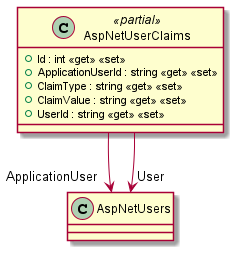

The diagram above was rendered by PlantUML. Its source (embedded in the PNG):
@startuml
class AspNetUserClaims <<partial>> {
    + Id : int <<get>> <<set>>
    + ApplicationUserId : string <<get>> <<set>>
    + ClaimType : string <<get>> <<set>>
    + ClaimValue : string <<get>> <<set>>
    + UserId : string <<get>> <<set>>
}
AspNetUserClaims --> "ApplicationUser" AspNetUsers
AspNetUserClaims --> "User" AspNetUsers
@enduml